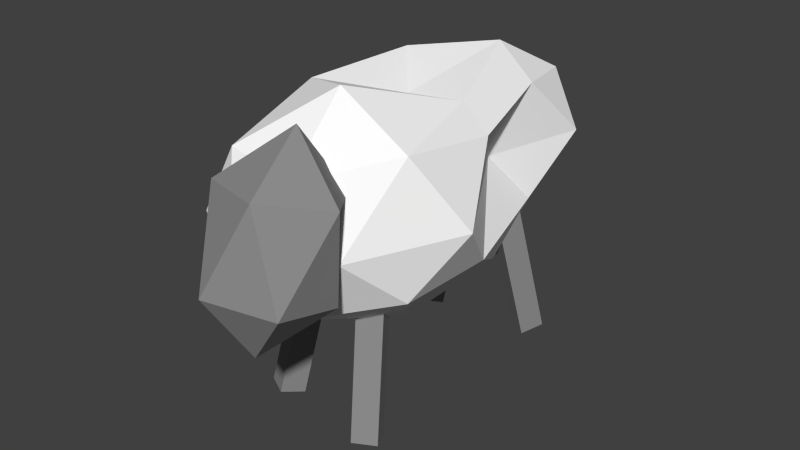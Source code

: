 # Source: sheep.blend  (saved by Blender 2.72.0; exported with 4.5.12 LTS)
import bpy
from mathutils import Matrix  # noqa: F401  (used for matrix-valued properties, if any)

bpy.ops.wm.read_factory_settings(use_empty=True)
scene = bpy.context.scene
scene.name = 'Scene'

# ---- collections
col_collection_1 = bpy.data.collections.new('Collection 1'); scene.collection.children.link(col_collection_1)

# ---- materials (node trees are filled in below, after node groups)
mat_material_001 = bpy.data.materials.new('Material.001')
mat_material_001.alpha_threshold = 0.0
mat_material_001.use_transparent_shadow = False
mat_material_001.diffuse_color = (1.0, 1.0, 1.0, 1.0)
mat_material_001.roughness = 0.5
mat_material_002 = bpy.data.materials.new('Material.002')
mat_material_002.alpha_threshold = 0.0
mat_material_002.use_transparent_shadow = False
mat_material_002.diffuse_color = (0.2668, 0.2668, 0.2668, 1.0)
mat_material_002.roughness = 0.5

# ---- material node trees

# ---- world
world_world = bpy.data.worlds.new('World'); scene.world = world_world
world_world.color = (0.05088, 0.05088, 0.05088)
world_world.use_sun_shadow = False
world_world.sun_shadow_jitter_overblur = 0.0
world_world.cycles.sampling_method = 'MANUAL'
world_world.cycles.sample_map_resolution = 256

# ---- meshes
me_icosphere_001 = bpy.data.meshes.new('Icosphere.001')
me_icosphere_001.from_pydata([(6.072e-10, 4.262e-09, 0.06771), (0.08058, -0.09689, 0.1254), (-0.03078, -0.1568, 0.1254), (-0.08451, 4.262e-09, 0.1244), (-0.03078, 0.152, 0.1254), (0.04972, 0.09689, 0.1254), (0.03078, -0.1568, 0.2235), (-0.06288, -0.09689, 0.2196), (-0.07649, 0.09562, 0.2133), (0.03078, 0.1568, 0.2188), (0.07474, 4.262e-09, 0.2183), (6.072e-10, 4.262e-09, 0.2327), (-0.01809, -0.09215, 0.0833), (0.04737, -0.05695, 0.0833), (0.02927, -0.1491, 0.1172), (0.07493, 4.262e-09, 0.1172), (0.04391, 0.05695, 0.0833), (-0.05814, 4.262e-09, 0.0833), (-0.06113, -0.09215, 0.1172), (-0.01809, 0.09215, 0.0833), (-0.07458, 0.092, 0.1135), (0.02927, 0.1491, 0.1172), (0.1048, -0.05695, 0.1721), (0.03556, 0.05695, 0.1721), (6.072e-10, -0.1843, 0.1721), (0.06546, -0.1491, 0.1724), (-0.06493, -0.05695, 0.1721), (-0.06192, -0.1491, 0.1721), (-0.06532, 0.1272, 0.1701), (-0.0722, 0.05695, 0.1427), (0.05939, 0.1491, 0.1721), (6.072e-10, 0.1835, 0.1721), (0.07664, -0.09215, 0.2334), (-0.02927, -0.1491, 0.231), (-0.08242, 4.262e-09, 0.2245), (-0.02927, 0.1465, 0.227), (0.05001, 0.09215, 0.227), (0.01809, -0.09215, 0.269), (0.05199, 4.262e-09, 0.2388), (-0.04302, -0.05695, 0.2507), (-0.04737, 0.05695, 0.2456), (0.01809, 0.09215, 0.255), (0.04585, -0.1207, 0.003077), (0.03634, -0.1032, -0.001783), (0.05435, -0.0934, -0.001783), (0.06386, -0.1109, 0.003077), (0.03165, -0.09458, 0.1249), (0.02214, -0.07708, 0.12), (0.04014, -0.06729, 0.12), (0.04966, -0.08478, 0.1249), (-0.0397, -0.1084, 0.003077), (-0.03019, -0.09094, -0.001783), (-0.0482, -0.08115, -0.001783), (-0.05771, -0.09864, 0.003077), (-0.0255, -0.08232, 0.1249), (-0.01599, -0.06483, 0.12), (-0.034, -0.05503, 0.12), (-0.04351, -0.07253, 0.1249), (0.04585, 0.1185, 0.003077), (0.03634, 0.101, -0.001783), (0.05435, 0.09125, -0.001783), (0.06386, 0.1087, 0.003077), (0.03165, 0.09243, 0.1249), (0.02214, 0.07493, 0.12), (0.04014, 0.06514, 0.12), (0.04966, 0.08263, 0.1249), (-0.0397, 0.1063, 0.003077), (-0.03019, 0.08879, -0.001783), (-0.0482, 0.079, -0.001783), (-0.05771, 0.09649, 0.003077), (-0.0255, 0.08017, 0.1249), (-0.01599, 0.06268, 0.12), (-0.034, 0.05288, 0.12), (-0.04351, 0.07038, 0.1249), (0.03078, -0.1946, 0.1099), (0.06938, -0.2084, 0.1588), (0.01603, -0.2251, 0.1631), (-0.01694, -0.1814, 0.1518), (0.01603, -0.1378, 0.1406), (0.06938, -0.1545, 0.1449), (0.04552, -0.2037, 0.231), (-0.007824, -0.187, 0.2267), (-0.007824, -0.1331, 0.2127), (0.04552, -0.1164, 0.2084), (0.0785, -0.1601, 0.2197), (0.03078, -0.1469, 0.2616)], [], [(0, 13, 12), (1, 13, 15), (0, 12, 17), (0, 17, 19), (0, 19, 16), (1, 15, 22), (2, 14, 24), (3, 18, 26), (4, 20, 28), (5, 21, 30), (1, 22, 25), (2, 24, 27), (3, 26, 29), (4, 28, 31), (5, 30, 23), (6, 32, 37), (7, 33, 39), (8, 34, 40), (9, 35, 41), (10, 36, 38), (12, 14, 2), (12, 13, 14), (13, 1, 14), (15, 16, 5), (15, 13, 16), (13, 0, 16), (17, 18, 3), (17, 12, 18), (12, 2, 18), (19, 20, 4), (19, 17, 20), (17, 3, 20), (16, 21, 5), (16, 19, 21), (19, 4, 21), (22, 23, 10), (22, 15, 23), (15, 5, 23), (24, 25, 6), (24, 14, 25), (14, 1, 25), (26, 27, 7), (26, 18, 27), (18, 2, 27), (28, 29, 8), (28, 20, 29), (20, 3, 29), (30, 31, 9), (30, 21, 31), (21, 4, 31), (25, 32, 6), (25, 22, 32), (22, 10, 32), (27, 33, 7), (27, 24, 33), (24, 6, 33), (29, 34, 8), (29, 26, 34), (26, 7, 34), (31, 35, 9), (31, 28, 35), (28, 8, 35), (23, 36, 10), (23, 30, 36), (30, 9, 36), (37, 38, 11), (37, 32, 38), (32, 10, 38), (39, 37, 11), (39, 33, 37), (33, 6, 37), (40, 39, 11), (40, 34, 39), (34, 7, 39), (41, 40, 11), (41, 35, 40), (35, 8, 40), (38, 41, 11), (38, 36, 41), (36, 9, 41), (46, 47, 43, 42), (47, 48, 44, 43), (48, 49, 45, 44), (49, 46, 42, 45), (42, 43, 44, 45), (49, 48, 47, 46), (54, 50, 51, 55), (55, 51, 52, 56), (56, 52, 53, 57), (57, 53, 50, 54), (50, 53, 52, 51), (57, 54, 55, 56), (62, 58, 59, 63), (63, 59, 60, 64), (64, 60, 61, 65), (65, 61, 58, 62), (58, 61, 60, 59), (65, 62, 63, 64), (70, 71, 67, 66), (71, 72, 68, 67), (72, 73, 69, 68), (73, 70, 66, 69), (66, 67, 68, 69), (73, 72, 71, 70), (74, 75, 76), (75, 74, 79), (74, 76, 77), (74, 77, 78), (74, 78, 79), (75, 79, 84), (76, 75, 80), (77, 76, 81), (78, 77, 82), (79, 78, 83), (75, 84, 80), (76, 80, 81), (77, 81, 82), (78, 82, 83), (79, 83, 84), (80, 84, 85), (81, 80, 85), (82, 81, 85), (83, 82, 85), (84, 83, 85)])
me_icosphere_001.polygons.foreach_set('material_index', [0, 0, 0, 0, 0, 0, 0, 0, 0, 0, 0, 0, 0, 0, 0, 0, 0, 0, 0, 0, 0, 0, 0, 0, 0, 0, 0, 0, 0, 0, 0, 0, 0, 0, 0, 0, 0, 0, 0, 0, 0, 0, 0, 0, 0, 0, 0, 0, 0, 0, 0, 0, 0, 0, 0, 0, 0, 0, 0, 0, 0, 0, 0, 0, 0, 0, 0, 0, 0, 0, 0, 0, 0, 0, 0, 0, 0, 0, 0, 0, 1, 1, 1, 1, 1, 1, 1, 1, 1, 1, 1, 1, 1, 1, 1, 1, 1, 1, 1, 1, 1, 1, 1, 1, 1, 1, 1, 1, 1, 1, 1, 1, 1, 1, 1, 1, 1, 1, 1, 1, 1, 1, 1, 1])
me_icosphere_001.materials.append(mat_material_001)
me_icosphere_001.materials.append(mat_material_002)
me_icosphere_001.use_remesh_preserve_volume = False
me_icosphere_001.use_remesh_preserve_attributes = False
me_icosphere_001.use_mirror_vertex_groups = False
me_icosphere_001.update()

# ---- objects
ob_icosphere = bpy.data.objects.new('Icosphere', me_icosphere_001)

# ---- transforms, parenting, visibility, modifiers, constraints
ob_icosphere.location = (0.0, 0.0, 0.0)
ob_icosphere.lineart.crease_threshold = 0.0

# ---- collection membership
col_collection_1.objects.link(ob_icosphere)

# ---- scene / render settings (as saved in the file)
scene.frame_start = 1; scene.frame_end = 250; scene.frame_set(1)
scene.render.engine = 'BLENDER_EEVEE_NEXT'
scene.render.resolution_percentage = 50
scene.render.dither_intensity = 0.0
scene.cycles.use_denoising = False
scene.cycles.samples = 10
scene.cycles.sampling_pattern = 'TABULATED_SOBOL'
scene.cycles.light_sampling_threshold = 0.0
scene.cycles.use_adaptive_sampling = False
scene.cycles.use_light_tree = False
scene.cycles.blur_glossy = 0.0
scene.cycles.volume_bounces = 1
scene.cycles.pixel_filter_type = 'GAUSSIAN'
scene.cycles.sample_clamp_indirect = 0.0
scene.view_settings.view_transform = 'Standard'
bpy.context.view_layer.update()

# ---- added for rendering (the .blend has no active camera and no usable light): camera, sun
cam_auto = bpy.data.cameras.new('AutoCamera')
cam_auto.lens = 50.0
cam_auto.sensor_width = 36.0
cam_auto.clip_end = 1000.0
ob_auto_camera = bpy.data.objects.new('AutoCamera', cam_auto)
scene.collection.objects.link(ob_auto_camera)
ob_auto_camera.location = (0.496337, -0.604187, 0.522539)
ob_auto_camera.rotation_euler = (1.09748, -7.21219e-08, 0.694738)
scene.camera = ob_auto_camera
light_auto_sun = bpy.data.lights.new('AutoSun', 'SUN')
light_auto_sun.energy = 3.0
light_auto_sun.angle = 0.0523599
ob_auto_sun = bpy.data.objects.new('AutoSun', light_auto_sun)
scene.collection.objects.link(ob_auto_sun)
ob_auto_sun.rotation_euler = (0.872665, 0.174533, 0.523599)
bpy.context.view_layer.update()
